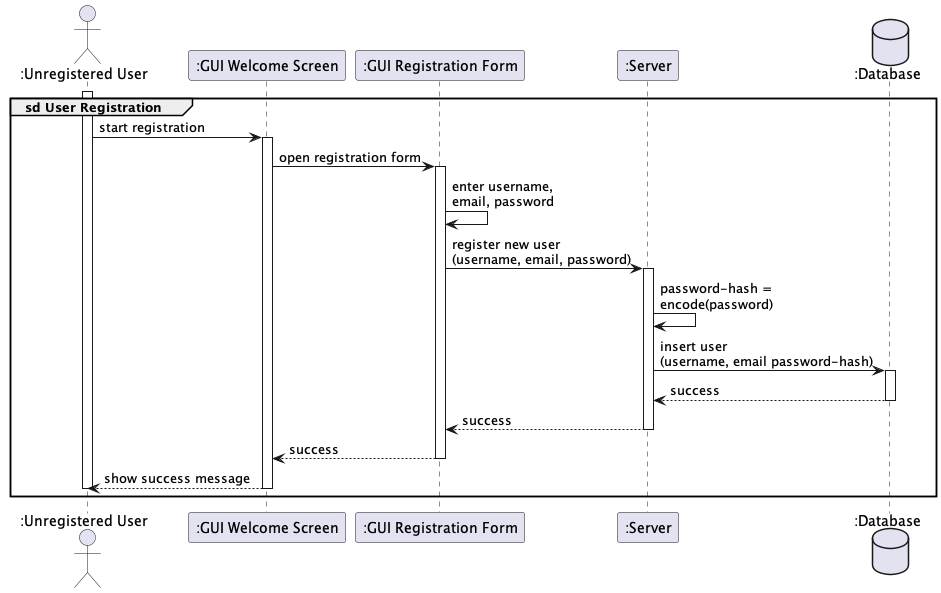

The diagram above was rendered by PlantUML. Its source (embedded in the PNG):
@startuml

actor ":Unregistered User" as user
participant ":GUI Welcome Screen" as welcomeScreen
participant ":GUI Registration Form" as registrationForm
participant ":Server" as server
database ":Database" as database

group sd User Registration
    activate user
        user -> welcomeScreen++ : start registration
            welcomeScreen -> registrationForm++ : open registration form
                registrationForm -> registrationForm : enter username,\nemail, password
                registrationForm -> server++ : register new user \n(username, email, password)
                    server -> server : password-hash = \nencode(password)
                    server -> database++ : insert user \n(username, email password-hash)
                    return success
                return success
            return success
        return show success message
    deactivate user
end

@enduml